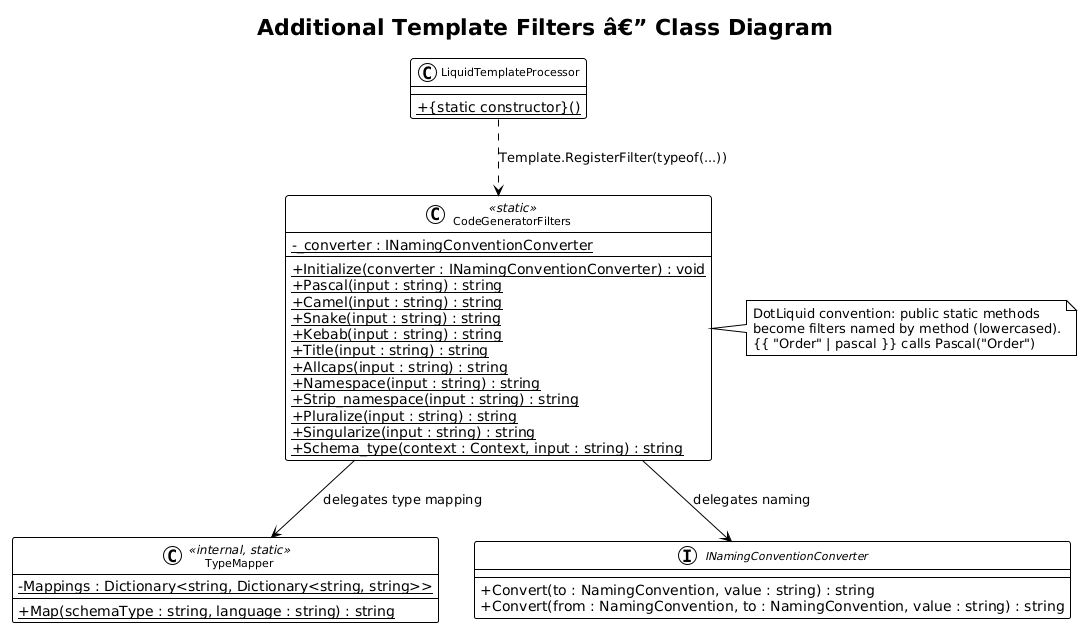

The diagram above was rendered by PlantUML. Its source (embedded in the PNG):
@startuml
!theme plain
skinparam classAttributeIconSize 0
skinparam classFontSize 11

title Additional Template Filters â€” Class Diagram

class CodeGeneratorFilters <<static>> {
    -{static} _converter : INamingConventionConverter
    +{static} Initialize(converter : INamingConventionConverter) : void
    +{static} Pascal(input : string) : string
    +{static} Camel(input : string) : string
    +{static} Snake(input : string) : string
    +{static} Kebab(input : string) : string
    +{static} Title(input : string) : string
    +{static} Allcaps(input : string) : string
    +{static} Namespace(input : string) : string
    +{static} Strip_namespace(input : string) : string
    +{static} Pluralize(input : string) : string
    +{static} Singularize(input : string) : string
    +{static} Schema_type(context : Context, input : string) : string
}

class TypeMapper <<internal, static>> {
    -{static} Mappings : Dictionary<string, Dictionary<string, string>>
    +{static} Map(schemaType : string, language : string) : string
}

interface INamingConventionConverter {
    +Convert(to : NamingConvention, value : string) : string
    +Convert(from : NamingConvention, to : NamingConvention, value : string) : string
}

class LiquidTemplateProcessor {
    {static} +{static constructor}()
}

CodeGeneratorFilters --> INamingConventionConverter : delegates naming
CodeGeneratorFilters --> TypeMapper : delegates type mapping
LiquidTemplateProcessor ..> CodeGeneratorFilters : Template.RegisterFilter(typeof(...))

note right of CodeGeneratorFilters
  DotLiquid convention: public static methods
  become filters named by method (lowercased).
  {{ "Order" | pascal }} calls Pascal("Order")
end note
@enduml